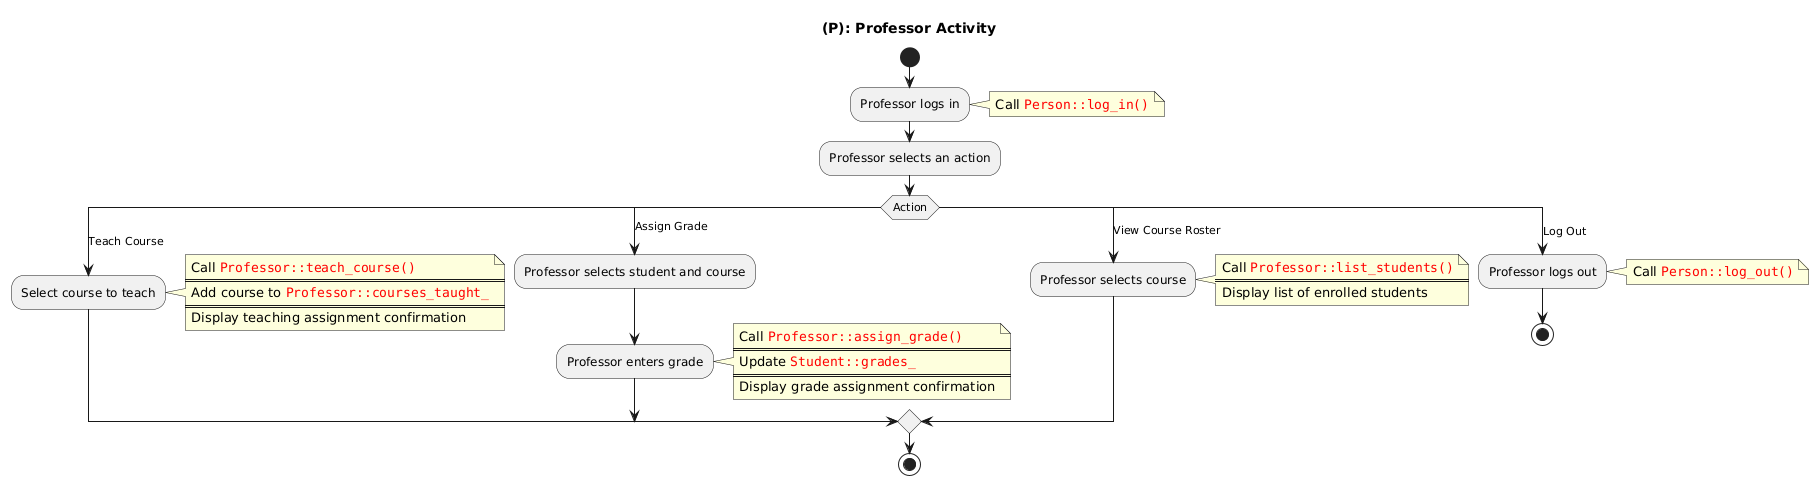

The diagram above was rendered by PlantUML. Its source (embedded in the PNG):
@startuml
title (P): Professor Activity
start

:Professor logs in;
note right
Call <color:red>""Person::log_in()""
end note
:Professor selects an action;

switch (Action)
    case (Teach Course)
        :Select course to teach;

note right
Call <color:red>""Professor::teach_course()""
====
Add course to <color:red>""Professor::courses_taught_""
====
Display teaching assignment confirmation
end note
    case (Assign Grade)
        :Professor selects student and course;
        :Professor enters grade;

note right
Call <color:red>""Professor::assign_grade()""
====
Update <color:red>""Student::grades_""
====
Display grade assignment confirmation
end note

    case (View Course Roster)
        :Professor selects course;
note right
Call <color:red>""Professor::list_students()""
====
Display list of enrolled students
end note
    case (Log Out)
        :Professor logs out;

note right
Call <color:red>""Person::log_out()""
end note

        stop
endswitch

stop
@enduml